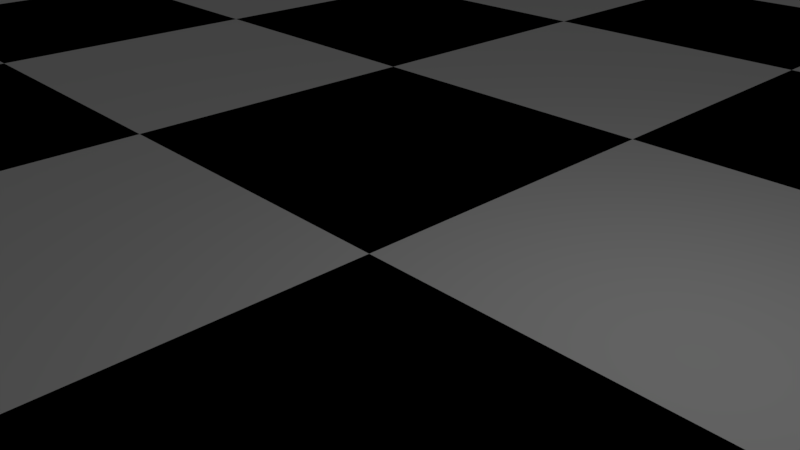 # Source: chessboard.blend  (saved by Blender 2.79.0; exported with 4.5.12 LTS)
import bpy
from mathutils import Matrix  # noqa: F401  (used for matrix-valued properties, if any)

bpy.ops.wm.read_factory_settings(use_empty=True)
scene = bpy.context.scene
scene.name = 'Scene'

# ---- collections
col_collection_1 = bpy.data.collections.new('Collection 1'); scene.collection.children.link(col_collection_1)

# ---- materials (node trees are filled in below, after node groups)
mat_white = bpy.data.materials.new('white')
mat_white.alpha_threshold = 0.0
mat_white.use_transparent_shadow = False
mat_white.diffuse_color = (1.0, 1.0, 1.0, 1.0)
mat_white.roughness = 0.5
mat_black = bpy.data.materials.new('black')
mat_black.alpha_threshold = 0.0
mat_black.use_transparent_shadow = False
mat_black.diffuse_color = (0.0, 0.0, 0.0, 1.0)
mat_black.roughness = 0.5

# ---- material node trees

# ---- world
world_world = bpy.data.worlds.new('World'); scene.world = world_world
world_world.color = (0.05088, 0.05088, 0.05088)
world_world.use_sun_shadow = False
world_world.sun_shadow_jitter_overblur = 0.0
world_world.cycles.sampling_method = 'MANUAL'

# ---- cameras
cam_camera = bpy.data.cameras.new('Camera')
cam_camera.clip_end = 100.0
cam_camera.lens = 35.0
cam_camera.sensor_width = 32.0
cam_camera.sensor_height = 18.0
cam_camera.ortho_scale = 7.314
cam_camera.dof.focus_distance = 0.0
cam_camera.dof.aperture_fstop = 128.0

# ---- lights
light_lamp = bpy.data.lights.new('Lamp', 'POINT')
light_lamp.transmission_factor = 0.0
light_lamp.cutoff_distance = 30.0
light_lamp.energy = 100.0
light_lamp.shadow_buffer_clip_start = 1.001
light_lamp.shadow_soft_size = 0.1
light_lamp.shadow_maximum_resolution = 0.006
light_lamp.use_absolute_resolution = True

# ---- meshes
me_plane = bpy.data.meshes.new('Plane')
me_plane.from_pydata([(-30.0, -24.0, 0.0), (-24.0, -24.0, 0.0), (-18.0, -24.0, 0.0), (-30.0, -18.0, 0.0), (-24.0, -18.0, 0.0), (-18.0, -18.0, 0.0), (-30.0, -12.0, 0.0), (-18.0, -12.0, 0.0), (-12.0, -24.0, 0.0), (-6.0, -24.0, 0.0), (-12.0, -18.0, 0.0), (-12.0, -12.0, 0.0), (0.0, -24.0, 0.0), (6.0, -24.0, 0.0), (-6.0, -18.0, 0.0), (0.0, -18.0, 0.0), (6.0, -18.0, 0.0), (12.0, -24.0, 0.0), (18.0, -24.0, 0.0), (12.0, -18.0, 0.0), (18.0, -18.0, 0.0), (12.0, -12.0, 0.0), (24.0, -24.0, 0.0), (30.0, -24.0, 0.0), (24.0, -18.0, 0.0), (30.0, -18.0, 0.0), (-24.0, -12.0, 0.0), (-30.0, -6.0, 0.0), (-24.0, -6.0, 0.0), (-18.0, -6.0, 0.0), (-30.0, -9.537e-06, 0.0), (-24.0, -9.537e-06, 0.0), (-18.0, -9.537e-06, 0.0), (-12.0, -6.0, 0.0), (-6.0, -6.0, 0.0), (-12.0, -9.537e-06, 0.0), (-6.0, -12.0, 0.0), (0.0, -12.0, 0.0), (6.0, -12.0, 0.0), (0.0, -6.0, 0.0), (6.0, -6.0, 0.0), (-6.0, -9.537e-06, 0.0), (0.0, -9.537e-06, 0.0), (18.0, -12.0, 0.0), (12.0, -6.0, 0.0), (18.0, -6.0, 0.0), (24.0, -12.0, 0.0), (30.0, -12.0, 0.0), (24.0, -6.0, 0.0), (30.0, -6.0, 0.0), (24.0, -9.537e-06, 0.0), (30.0, -9.537e-06, 0.0), (-30.0, 6.0, 0.0), (-24.0, 6.0, 0.0), (-18.0, 6.0, 0.0), (-12.0, 6.0, 0.0), (-6.0, 6.0, 0.0), (0.0, 6.0, 0.0), (6.0, 6.0, 0.0), (6.0, -9.537e-06, 0.0), (12.0, -9.537e-06, 0.0), (18.0, -9.537e-06, 0.0), (12.0, 6.0, 0.0), (12.0, 12.0, 0.0), (18.0, 6.0, 0.0), (24.0, 6.0, 0.0), (30.0, 6.0, 0.0), (18.0, 12.0, 0.0), (-30.0, 12.0, 0.0), (-24.0, 12.0, 0.0), (-30.0, 18.0, 0.0), (-24.0, 18.0, 0.0), (-18.0, 18.0, 0.0), (-30.0, 24.0, 0.0), (-24.0, 24.0, 0.0), (-18.0, 24.0, 0.0), (-18.0, 12.0, 0.0), (-12.0, 12.0, 0.0), (-12.0, 18.0, 0.0), (-6.0, 18.0, 0.0), (-12.0, 24.0, 0.0), (-6.0, 12.0, 0.0), (0.0, 12.0, 0.0), (0.0, 18.0, 0.0), (-6.0, 24.0, 0.0), (0.0, 24.0, 0.0), (6.0, 12.0, 0.0), (6.0, 18.0, 0.0), (12.0, 18.0, 0.0), (18.0, 18.0, 0.0), (6.0, 24.0, 0.0), (12.0, 24.0, 0.0), (24.0, 12.0, 0.0), (30.0, 12.0, 0.0), (24.0, 18.0, 0.0), (30.0, 18.0, 0.0), (18.0, 24.0, 0.0), (24.0, 24.0, 0.0), (30.0, 24.0, 0.0)], [], [(0, 1, 4, 3), (1, 2, 5, 4), (3, 4, 26, 6), (4, 5, 7, 26), (2, 8, 10, 5), (8, 9, 14, 10), (5, 10, 11, 7), (10, 14, 36, 11), (9, 12, 15, 14), (12, 13, 16, 15), (14, 15, 37, 36), (15, 16, 38, 37), (13, 17, 19, 16), (17, 18, 20, 19), (16, 19, 21, 38), (19, 20, 43, 21), (18, 22, 24, 20), (22, 23, 25, 24), (20, 24, 46, 43), (24, 25, 47, 46), (6, 26, 28, 27), (26, 7, 29, 28), (27, 28, 31, 30), (28, 29, 32, 31), (7, 11, 33, 29), (11, 36, 34, 33), (29, 33, 35, 32), (33, 34, 41, 35), (36, 37, 39, 34), (37, 38, 40, 39), (34, 39, 42, 41), (39, 40, 59, 42), (38, 21, 44, 40), (21, 43, 45, 44), (40, 44, 60, 59), (44, 45, 61, 60), (43, 46, 48, 45), (46, 47, 49, 48), (45, 48, 50, 61), (48, 49, 51, 50), (30, 31, 53, 52), (31, 32, 54, 53), (52, 53, 69, 68), (53, 54, 76, 69), (32, 35, 55, 54), (35, 41, 56, 55), (54, 55, 77, 76), (55, 56, 81, 77), (41, 42, 57, 56), (42, 59, 58, 57), (56, 57, 82, 81), (57, 58, 86, 82), (59, 60, 62, 58), (60, 61, 64, 62), (58, 62, 63, 86), (62, 64, 67, 63), (61, 50, 65, 64), (50, 51, 66, 65), (64, 65, 92, 67), (65, 66, 93, 92), (68, 69, 71, 70), (69, 76, 72, 71), (70, 71, 74, 73), (71, 72, 75, 74), (76, 77, 78, 72), (77, 81, 79, 78), (72, 78, 80, 75), (78, 79, 84, 80), (81, 82, 83, 79), (82, 86, 87, 83), (79, 83, 85, 84), (83, 87, 90, 85), (86, 63, 88, 87), (63, 67, 89, 88), (87, 88, 91, 90), (88, 89, 96, 91), (67, 92, 94, 89), (92, 93, 95, 94), (89, 94, 97, 96), (94, 95, 98, 97)])
me_plane.polygons.foreach_set('material_index', [1, 0, 0, 1, 1, 0, 0, 1, 1, 0, 0, 1, 1, 0, 0, 1, 1, 0, 0, 1, 1, 0, 0, 1, 1, 0, 0, 1, 1, 0, 0, 1, 1, 0, 0, 1, 1, 0, 0, 1, 1, 0, 0, 1, 1, 0, 0, 1, 1, 0, 0, 1, 1, 0, 0, 1, 1, 0, 0, 1, 1, 0, 0, 1, 1, 0, 0, 1, 1, 0, 0, 1, 1, 0, 0, 1, 1, 0, 0, 1])
me_plane.materials.append(mat_white)
me_plane.materials.append(mat_black)
me_plane.use_remesh_preserve_volume = False
me_plane.use_remesh_preserve_attributes = False
me_plane.use_mirror_vertex_groups = False
me_plane.update()

# ---- objects
ob_chessboard = bpy.data.objects.new('chessboard', me_plane)
ob_lamp = bpy.data.objects.new('Lamp', light_lamp)
ob_camera = bpy.data.objects.new('Camera', cam_camera)

# ---- transforms, parenting, visibility, modifiers, constraints
ob_chessboard.location = (0.0, 0.0, 0.0)
ob_chessboard.lineart.crease_threshold = 0.0
ob_lamp.location = (4.076, 1.005, 5.904)
ob_lamp.rotation_euler = (0.6503, 0.05522, 1.866)
ob_lamp.lock_rotations_4d = False
ob_lamp.empty_display_type = 'ARROWS'
ob_lamp.color = (0.0, 0.0, 0.0, 0.0)
ob_lamp.lineart.crease_threshold = 0.0
ob_camera.location = (7.481, -6.508, 5.344)
ob_camera.rotation_euler = (1.109, 0.0, 0.8149)
ob_camera.lock_rotations_4d = False
ob_camera.empty_display_type = 'ARROWS'
ob_camera.color = (0.0, 0.0, 0.0, 0.0)
ob_camera.display_type = 'WIRE'
ob_camera.lineart.crease_threshold = 0.0

# ---- collection membership
col_collection_1.objects.link(ob_chessboard)
col_collection_1.objects.link(ob_lamp)
col_collection_1.objects.link(ob_camera)

# ---- scene / render settings (as saved in the file)
scene.camera = ob_camera
scene.frame_start = 1; scene.frame_end = 250; scene.frame_set(1)
scene.render.engine = 'BLENDER_EEVEE_NEXT'
scene.render.resolution_percentage = 50
scene.render.dither_intensity = 0.0
scene.cycles.use_denoising = False
scene.cycles.samples = 128
scene.cycles.sampling_pattern = 'TABULATED_SOBOL'
scene.cycles.use_adaptive_sampling = False
scene.cycles.use_light_tree = False
scene.cycles.blur_glossy = 0.0
scene.cycles.sample_clamp_indirect = 0.0
scene.view_settings.view_transform = 'Standard'
bpy.context.view_layer.update()
